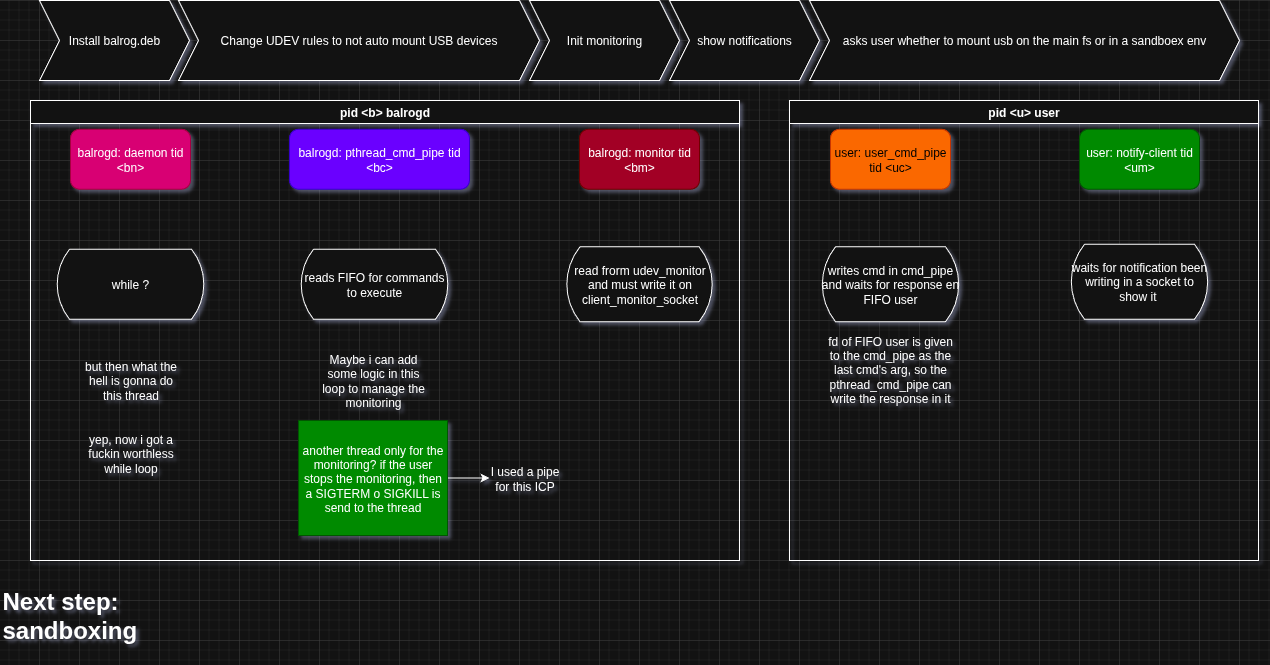

The diagram above was exported from draw.io. Its source (the exported page's mxGraphModel, read from the mxfile embedded in the PNG):
<mxGraphModel dx="1404" dy="697" grid="1" gridSize="10" guides="1" tooltips="1" connect="1" arrows="1" fold="1" page="1" pageScale="1" pageWidth="1169" pageHeight="827" math="0" shadow="0">
  <root>
    <mxCell id="0" />
    <mxCell id="1" parent="0" />
    <mxCell id="CDGnlrYd3AsDXLc-kbSH-1" value="balrogd: daemon tid &amp;lt;bn&amp;gt;" style="rounded=1;whiteSpace=wrap;html=1;fillColor=#d80073;fontColor=#ffffff;strokeColor=#A50040;" parent="1" vertex="1">
      <mxGeometry x="111" y="208.75" width="120" height="60" as="geometry" />
    </mxCell>
    <mxCell id="CDGnlrYd3AsDXLc-kbSH-4" value="while ?" style="html=1;dashed=0;whiteSpace=wrap;shape=mxgraph.dfd.loop" parent="1" vertex="1">
      <mxGeometry x="96" y="328.75" width="150" height="70" as="geometry" />
    </mxCell>
    <mxCell id="CDGnlrYd3AsDXLc-kbSH-5" value="&lt;div&gt;reads FIFO for commands to execute&lt;/div&gt;" style="html=1;dashed=0;whiteSpace=wrap;shape=mxgraph.dfd.loop" parent="1" vertex="1">
      <mxGeometry x="340" y="328.75" width="150" height="70" as="geometry" />
    </mxCell>
    <mxCell id="CDGnlrYd3AsDXLc-kbSH-16" value="Maybe i can add some logic in this loop to manage the monitoring" style="text;html=1;align=center;verticalAlign=middle;whiteSpace=wrap;rounded=0;" parent="1" vertex="1">
      <mxGeometry x="361" y="420" width="106" height="80" as="geometry" />
    </mxCell>
    <mxCell id="FE2b4PyD5KA24jptV9nT-1" style="edgeStyle=orthogonalEdgeStyle;rounded=0;orthogonalLoop=1;jettySize=auto;html=1;entryX=0;entryY=0.5;entryDx=0;entryDy=0;" edge="1" parent="1" source="CDGnlrYd3AsDXLc-kbSH-17" target="FE2b4PyD5KA24jptV9nT-2">
      <mxGeometry relative="1" as="geometry">
        <mxPoint x="530" y="590" as="targetPoint" />
      </mxGeometry>
    </mxCell>
    <mxCell id="CDGnlrYd3AsDXLc-kbSH-17" value="another thread only for the monitoring? if the user stops the monitoring, then a SIGTERM o SIGKILL is send to the thread" style="text;html=1;align=center;verticalAlign=middle;whiteSpace=wrap;rounded=0;fillColor=#008a00;strokeColor=#005700;fontColor=#ffffff;" parent="1" vertex="1">
      <mxGeometry x="339" y="500" width="149" height="115" as="geometry" />
    </mxCell>
    <mxCell id="CDGnlrYd3AsDXLc-kbSH-19" value="but then what the hell is gonna do this thread" style="text;html=1;align=center;verticalAlign=middle;whiteSpace=wrap;rounded=0;" parent="1" vertex="1">
      <mxGeometry x="121.5" y="437.5" width="99" height="45" as="geometry" />
    </mxCell>
    <mxCell id="VPHAi5-Hb0__9xa3vbEp-1" value="yep, now i got a fuckin worthless while loop" style="text;html=1;align=center;verticalAlign=middle;whiteSpace=wrap;rounded=0;" parent="1" vertex="1">
      <mxGeometry x="121.5" y="510" width="99" height="45" as="geometry" />
    </mxCell>
    <mxCell id="VPHAi5-Hb0__9xa3vbEp-2" value="&lt;h1 style=&quot;margin-top: 0px;&quot;&gt;Next step: sandboxing&amp;nbsp;&lt;/h1&gt;" style="text;html=1;whiteSpace=wrap;overflow=hidden;rounded=0;" parent="1" vertex="1">
      <mxGeometry x="41" y="660" width="139" height="70" as="geometry" />
    </mxCell>
    <mxCell id="_JtSgI7d3J5TAf3D5TIm-3" value="pid &amp;lt;b&amp;gt; balrogd" style="swimlane;whiteSpace=wrap;html=1;startSize=23;" parent="1" vertex="1">
      <mxGeometry x="71" y="180" width="709" height="460" as="geometry" />
    </mxCell>
    <mxCell id="_JtSgI7d3J5TAf3D5TIm-5" value="balrogd: monitor tid &amp;lt;bm&amp;gt;" style="rounded=1;whiteSpace=wrap;html=1;fillColor=#a20025;fontColor=#ffffff;strokeColor=#6F0000;" parent="_JtSgI7d3J5TAf3D5TIm-3" vertex="1">
      <mxGeometry x="549" y="28.75" width="120" height="60" as="geometry" />
    </mxCell>
    <mxCell id="_JtSgI7d3J5TAf3D5TIm-14" value="read frorm udev_monitor and must write it on client_monitor_socket" style="html=1;dashed=0;whiteSpace=wrap;shape=mxgraph.dfd.loop" parent="_JtSgI7d3J5TAf3D5TIm-3" vertex="1">
      <mxGeometry x="534.5" y="146.25" width="149" height="75" as="geometry" />
    </mxCell>
    <mxCell id="CDGnlrYd3AsDXLc-kbSH-2" value="balrogd:&amp;nbsp;pthread_cmd_pipe tid &amp;lt;bc&amp;gt;" style="rounded=1;whiteSpace=wrap;html=1;fillColor=#6a00ff;fontColor=#ffffff;strokeColor=#3700CC;" parent="_JtSgI7d3J5TAf3D5TIm-3" vertex="1">
      <mxGeometry x="259" y="28.75" width="180" height="60" as="geometry" />
    </mxCell>
    <mxCell id="FE2b4PyD5KA24jptV9nT-2" value="I used a pipe for this ICP" style="text;html=1;align=center;verticalAlign=middle;whiteSpace=wrap;rounded=0;" vertex="1" parent="_JtSgI7d3J5TAf3D5TIm-3">
      <mxGeometry x="459" y="359" width="71" height="37" as="geometry" />
    </mxCell>
    <mxCell id="_JtSgI7d3J5TAf3D5TIm-6" value="" style="group" parent="1" vertex="1" connectable="0">
      <mxGeometry x="830" y="180" width="469" height="460" as="geometry" />
    </mxCell>
    <mxCell id="CDGnlrYd3AsDXLc-kbSH-3" value="user: user_cmd_pipe tid &amp;lt;uc&amp;gt;" style="rounded=1;whiteSpace=wrap;html=1;fillColor=#fa6800;fontColor=#000000;strokeColor=#C73500;" parent="_JtSgI7d3J5TAf3D5TIm-6" vertex="1">
      <mxGeometry x="41" y="28.75" width="120" height="60" as="geometry" />
    </mxCell>
    <mxCell id="CDGnlrYd3AsDXLc-kbSH-7" value="writes cmd in cmd_pipe and waits for response en FIFO user" style="html=1;dashed=0;whiteSpace=wrap;shape=mxgraph.dfd.loop" parent="_JtSgI7d3J5TAf3D5TIm-6" vertex="1">
      <mxGeometry x="31" y="146.25" width="140" height="75" as="geometry" />
    </mxCell>
    <mxCell id="CDGnlrYd3AsDXLc-kbSH-8" value="fd of FIFO user is given to the cmd_pipe as the last cmd's arg, so the pthread_cmd_pipe can write the response in it" style="text;html=1;align=center;verticalAlign=middle;whiteSpace=wrap;rounded=0;" parent="_JtSgI7d3J5TAf3D5TIm-6" vertex="1">
      <mxGeometry x="31" y="234" width="140" height="70" as="geometry" />
    </mxCell>
    <mxCell id="_JtSgI7d3J5TAf3D5TIm-1" value="user: notify-client tid &amp;lt;um&amp;gt;" style="rounded=1;whiteSpace=wrap;html=1;fillColor=#008a00;fontColor=#ffffff;strokeColor=#005700;" parent="_JtSgI7d3J5TAf3D5TIm-6" vertex="1">
      <mxGeometry x="290" y="28.75" width="120" height="60" as="geometry" />
    </mxCell>
    <mxCell id="_JtSgI7d3J5TAf3D5TIm-2" value="waits for notification been writing in a socket to show it&amp;nbsp;" style="html=1;dashed=0;whiteSpace=wrap;shape=mxgraph.dfd.loop" parent="_JtSgI7d3J5TAf3D5TIm-6" vertex="1">
      <mxGeometry x="280" y="143.75" width="140" height="75" as="geometry" />
    </mxCell>
    <mxCell id="_JtSgI7d3J5TAf3D5TIm-4" value="pid &amp;lt;u&amp;gt; user" style="swimlane;whiteSpace=wrap;html=1;" parent="_JtSgI7d3J5TAf3D5TIm-6" vertex="1">
      <mxGeometry width="469" height="460" as="geometry" />
    </mxCell>
    <mxCell id="FE2b4PyD5KA24jptV9nT-6" value="" style="group" vertex="1" connectable="0" parent="1">
      <mxGeometry x="80" y="80" width="1200" height="80" as="geometry" />
    </mxCell>
    <mxCell id="CDGnlrYd3AsDXLc-kbSH-11" value="Install balrog.deb" style="shape=step;perimeter=stepPerimeter;whiteSpace=wrap;html=1;fixedSize=1;" parent="FE2b4PyD5KA24jptV9nT-6" vertex="1">
      <mxGeometry width="150" height="80" as="geometry" />
    </mxCell>
    <mxCell id="CDGnlrYd3AsDXLc-kbSH-12" value="Change UDEV rules to not auto mount USB devices" style="shape=step;perimeter=stepPerimeter;whiteSpace=wrap;html=1;fixedSize=1;" parent="FE2b4PyD5KA24jptV9nT-6" vertex="1">
      <mxGeometry x="139" width="361" height="80" as="geometry" />
    </mxCell>
    <mxCell id="CDGnlrYd3AsDXLc-kbSH-14" value="Init monitoring" style="shape=step;perimeter=stepPerimeter;whiteSpace=wrap;html=1;fixedSize=1;" parent="FE2b4PyD5KA24jptV9nT-6" vertex="1">
      <mxGeometry x="490" width="150" height="80" as="geometry" />
    </mxCell>
    <mxCell id="FE2b4PyD5KA24jptV9nT-4" value="show notifications" style="shape=step;perimeter=stepPerimeter;whiteSpace=wrap;html=1;fixedSize=1;" vertex="1" parent="FE2b4PyD5KA24jptV9nT-6">
      <mxGeometry x="630" width="150" height="80" as="geometry" />
    </mxCell>
    <mxCell id="FE2b4PyD5KA24jptV9nT-5" value="asks user whether to mount usb on the main fs or in a sandboex env" style="shape=step;perimeter=stepPerimeter;whiteSpace=wrap;html=1;fixedSize=1;" vertex="1" parent="FE2b4PyD5KA24jptV9nT-6">
      <mxGeometry x="770" width="430" height="80" as="geometry" />
    </mxCell>
  </root>
</mxGraphModel>